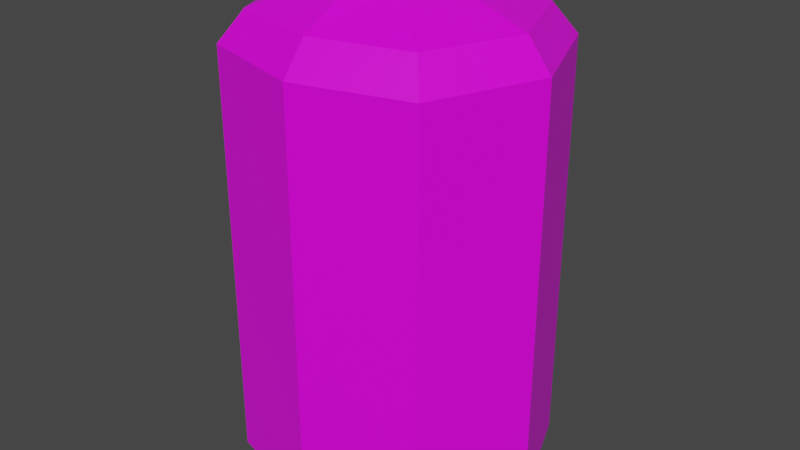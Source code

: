 # Source: AngryHead.blend  (saved by Blender 3.1.7; exported with 4.5.12 LTS)
import bpy
from mathutils import Matrix  # noqa: F401  (used for matrix-valued properties, if any)

bpy.ops.wm.read_factory_settings(use_empty=True)
scene = bpy.context.scene
scene.name = 'Scene'

# ---- collections
col_collection = bpy.data.collections.new('Collection'); scene.collection.children.link(col_collection)

# ---- images (referenced by path relative to the original .blend; pixels are not part of the script)
import os
ASSET_DIR = os.environ.get("B2B_ASSET_DIR", "")  # directory of the original .blend (textures are referenced by path, not embedded)
HERE = os.path.dirname(os.path.abspath(__file__))  # packed textures are extracted next to this script under _unpacked/

def load_image(name, relpath, width, height, colorspace="sRGB"):
    """Load a texture the original file referenced (path relative to the .blend, or extracted next to this script)."""
    p = next((c for c in (os.path.join(HERE, relpath), os.path.join(ASSET_DIR, relpath)) if relpath and os.path.exists(c)), "")
    if p:
        img = bpy.data.images.load(p, check_existing=True)
        img.name = name
    else:  # same state as the original file: an image datablock whose file is absent (Cycles renders it pink)
        img = bpy.data.images.new(name, width, height)
        img.source = "FILE"
        img.filepath = "//" + (relpath or name)
    img.colorspace_settings.name = colorspace
    return img
img_angryface_png = load_image('AngryFace.png', 'AngryFace.png', 1024, 1024, 'sRGB')

# ---- materials (node trees are filled in below, after node groups)
mat_material = bpy.data.materials.new('Material')
mat_material.alpha_threshold = 0.0
mat_material.use_transparent_shadow = False
mat_material.line_color = (0.0, 0.0, 0.0, 1.0)

# ---- material node trees
mat_material.use_nodes = True; mat_material.node_tree.nodes.clear()
_N = mat_material.node_tree.nodes; _L = mat_material.node_tree.links
n0 = _N.new('ShaderNodeOutputMaterial'); n0.name = 'Material Output'; n0.location = (300, 300)
n1 = _N.new('ShaderNodeBsdfPrincipled'); n1.name = 'Principled BSDF'; n1.location = (10, 300)
n1.distribution = 'GGX'
n1.subsurface_method = 'RANDOM_WALK_SKIN'
n1.inputs[2].default_value = 0.4
n1.inputs[3].default_value = 1.45
n1.inputs[27].default_value = (0.0, 0.0, 0.0, 1.0)
n1.inputs[28].default_value = 1.0
n2 = _N.new('ShaderNodeTexImage'); n2.name = 'Image Texture'; n2.location = (-280, 280)
n2.image = img_angryface_png
_L.new(n1.outputs[0], n0.inputs[0])
_L.new(n2.outputs[0], n1.inputs[0])
n0.is_active_output = True

# ---- world
world_world = bpy.data.worlds.new('World'); scene.world = world_world
world_world.use_nodes = True; world_world.node_tree.nodes.clear()
_N = world_world.node_tree.nodes; _L = world_world.node_tree.links
n0 = _N.new('ShaderNodeOutputWorld'); n0.name = 'World Output'; n0.location = (300, 300)
n1 = _N.new('ShaderNodeBackground'); n1.name = 'Background'; n1.location = (10, 300)
n1.inputs[0].default_value = (0.05088, 0.05088, 0.05088, 1.0)
_L.new(n1.outputs[0], n0.inputs[0])
n0.is_active_output = True
world_world.color = (0.05088, 0.05088, 0.05088)
world_world.use_sun_shadow = False
world_world.sun_shadow_jitter_overblur = 0.0

# ---- meshes
me_cube = bpy.data.meshes.new('Cube')
me_cube.from_pydata([(0.3083, 0.3962, 1.555), (1.0, 1.0, -1.0), (0.3083, -0.3962, 1.555), (1.0, -1.0, -1.0), (-0.3083, 0.3962, 1.555), (-1.0, 1.0, -1.0), (-0.3083, -0.3962, 1.555), (-1.0, -1.0, -1.0), (-1.398, 0.0, -1.0), (0.4293, 0.0, 1.555), (-0.4293, 0.0, 1.555), (1.398, 0.0, -1.0), (0.0, 1.28, -1.0), (0.0, -0.5086, 1.555), (0.0, -1.28, -1.0), (0.0, 0.5086, 1.555), (0.0, 0.0, 1.555), (0.0, -1.28, 1.0), (-1.0, -1.0, 1.0), (1.398, 0.0, 1.0), (1.0, -1.0, 1.0), (-1.398, 0.0, 1.0), (-1.0, 1.0, 1.0), (0.0, 1.28, 1.0), (1.0, 1.0, 1.0), (0.0, -1.059, 1.277), (-0.8473, -0.8267, 1.277), (1.183, -2.745e-09, 1.277), (0.8473, -0.8267, 1.277), (-1.183, -2.745e-09, 1.277), (-0.8473, 0.8267, 1.277), (0.0, 1.059, 1.277), (0.8473, 0.8267, 1.277), (1.0, 1.0, -2.815), (1.0, -1.0, -2.815), (-1.0, 1.0, -2.815), (-1.0, -1.0, -2.815), (-1.398, 0.0, -2.815), (1.398, 0.0, -2.815), (0.0, 1.28, -2.815), (0.0, -1.28, -2.815)], [], [(16, 10, 6, 13), (14, 17, 18, 7), (8, 21, 22, 5), (11, 19, 20, 3), (12, 23, 24, 1), (1, 24, 19, 11), (7, 18, 21, 8), (15, 4, 10, 16), (0, 15, 16, 9), (5, 22, 23, 12), (3, 20, 17, 14), (9, 16, 13, 2), (25, 26, 18, 17), (27, 28, 20, 19), (29, 30, 22, 21), (31, 32, 24, 23), (32, 27, 19, 24), (26, 29, 21, 18), (28, 25, 17, 20), (30, 31, 23, 22), (4, 15, 31, 30), (2, 13, 25, 28), (6, 10, 29, 26), (0, 9, 27, 32), (15, 0, 32, 31), (10, 4, 30, 29), (9, 2, 28, 27), (13, 6, 26, 25), (7, 8, 37, 36), (1, 11, 38, 33), (8, 5, 35, 37), (5, 12, 39, 35), (14, 7, 36, 40), (12, 1, 33, 39), (3, 14, 40, 34), (11, 3, 34, 38)])
_uv = me_cube.uv_layers.new(name='UVMap')
_uv.uv.foreach_set('vector', [0.3813, 0.7268, 0.4777, 0.7268, 0.4738, 0.7937, 0.3813, 0.7961, 0.4274, 0.02067, 0.4244, 0.292, 0.346, 0.2887, 0.349, 0.0174, 0.2677, 0.014, 0.2647, 0.2853, 0.1835, 0.2819, 0.1865, 0.01061, 0.775, 0.03551, 0.7773, 0.9645, 0.5538, 0.9673, 0.5515, 0.03831, 0.108, 0.007337, 0.105, 0.2786, 0.02662, 0.2754, 0.02963, 0.004063, 0.9702, 0.03271, 0.9725, 0.9617, 0.7491, 0.9645, 0.7467, 0.03551, 0.349, 0.0174, 0.346, 0.2887, 0.2647, 0.2853, 0.2677, 0.014, 0.3813, 0.6576, 0.4738, 0.66, 0.4777, 0.7268, 0.3813, 0.7268, 0.2888, 0.66, 0.3813, 0.6576, 0.3813, 0.7268, 0.2849, 0.7268, 0.1865, 0.01061, 0.1835, 0.2819, 0.105, 0.2786, 0.108, 0.007337, 0.5058, 0.02394, 0.5028, 0.2952, 0.4244, 0.292, 0.4274, 0.02067, 0.2849, 0.7268, 0.3813, 0.7268, 0.3813, 0.7961, 0.2888, 0.7937, 0.3813, 0.8009, 0.4821, 0.7997, 0.4904, 0.8058, 0.3813, 0.8058, 0.2785, 0.7268, 0.2805, 0.7997, 0.2722, 0.8058, 0.2722, 0.7268, 0.484, 0.7268, 0.4821, 0.6539, 0.4904, 0.6479, 0.4904, 0.7268, 0.3813, 0.6527, 0.2805, 0.6539, 0.2722, 0.6479, 0.3813, 0.6479, 0.2805, 0.6539, 0.2785, 0.7268, 0.2722, 0.7268, 0.2722, 0.6479, 0.4821, 0.7997, 0.484, 0.7268, 0.4904, 0.7268, 0.4904, 0.8058, 0.2805, 0.7997, 0.3813, 0.8009, 0.3813, 0.8058, 0.2722, 0.8058, 0.4821, 0.6539, 0.3813, 0.6527, 0.3813, 0.6479, 0.4904, 0.6479, 0.4738, 0.66, 0.3813, 0.6576, 0.3813, 0.6527, 0.4821, 0.6539, 0.2888, 0.7937, 0.3813, 0.7961, 0.3813, 0.8009, 0.2805, 0.7997, 0.4738, 0.7937, 0.4777, 0.7268, 0.484, 0.7268, 0.4821, 0.7997, 0.2888, 0.66, 0.2849, 0.7268, 0.2785, 0.7268, 0.2805, 0.6539, 0.3813, 0.6576, 0.2888, 0.66, 0.2805, 0.6539, 0.3813, 0.6527, 0.4777, 0.7268, 0.4738, 0.66, 0.4821, 0.6539, 0.484, 0.7268, 0.2849, 0.7268, 0.2888, 0.7937, 0.2805, 0.7997, 0.2785, 0.7268, 0.3813, 0.7961, 0.4738, 0.7937, 0.4821, 0.7997, 0.3813, 0.8009, 0.349, 0.0174, 0.2677, 0.014, 0.2677, 0.014, 0.349, 0.0174, 0.9702, 0.03271, 0.7467, 0.03551, 0.7467, 0.03551, 0.9702, 0.03271, 0.2677, 0.014, 0.1865, 0.01061, 0.1865, 0.01061, 0.2677, 0.014, 0.1865, 0.01061, 0.108, 0.007337, 0.108, 0.007337, 0.1865, 0.01061, 0.4274, 0.02067, 0.349, 0.0174, 0.349, 0.0174, 0.4274, 0.02067, 0.108, 0.007337, 0.02963, 0.004063, 0.02963, 0.004063, 0.108, 0.007337, 0.5058, 0.02394, 0.4274, 0.02067, 0.4274, 0.02067, 0.5058, 0.02394, 0.775, 0.03551, 0.5515, 0.03831, 0.5515, 0.03831, 0.775, 0.03551])
me_cube.materials.append(mat_material)
me_cube.use_remesh_preserve_volume = False
me_cube.use_remesh_preserve_attributes = False
me_cube.use_mirror_vertex_groups = False
me_cube.update()

# ---- objects
ob_cube = bpy.data.objects.new('Cube', me_cube)

# ---- transforms, parenting, visibility, modifiers, constraints
ob_cube.location = (0.0, 0.0, 0.0)
ob_cube.lock_rotations_4d = False
ob_cube.empty_display_type = 'ARROWS'
ob_cube.lineart.crease_threshold = 0.0

# ---- collection membership
col_collection.objects.link(ob_cube)

# ---- scene / render settings (as saved in the file)
scene.frame_start = 1; scene.frame_end = 250; scene.frame_set(1)
scene.render.engine = 'BLENDER_EEVEE_NEXT'
scene.cycles.sampling_pattern = 'TABULATED_SOBOL'
scene.cycles.use_light_tree = False
scene.view_settings.view_transform = 'Filmic'
bpy.context.view_layer.update()

# ---- added for rendering (the .blend has no active camera and no usable light): camera, sun
cam_auto = bpy.data.cameras.new('AutoCamera')
cam_auto.lens = 50.0
cam_auto.sensor_width = 36.0
cam_auto.clip_end = 1000.0
ob_auto_camera = bpy.data.objects.new('AutoCamera', cam_auto)
scene.collection.objects.link(ob_auto_camera)
ob_auto_camera.location = (5.35214, -6.42256, 3.6518)
ob_auto_camera.rotation_euler = (1.09748, -7.21219e-08, 0.694738)
scene.camera = ob_auto_camera
light_auto_sun = bpy.data.lights.new('AutoSun', 'SUN')
light_auto_sun.energy = 3.0
light_auto_sun.angle = 0.0523599
ob_auto_sun = bpy.data.objects.new('AutoSun', light_auto_sun)
scene.collection.objects.link(ob_auto_sun)
ob_auto_sun.rotation_euler = (0.872665, 0.174533, 0.523599)
bpy.context.view_layer.update()

